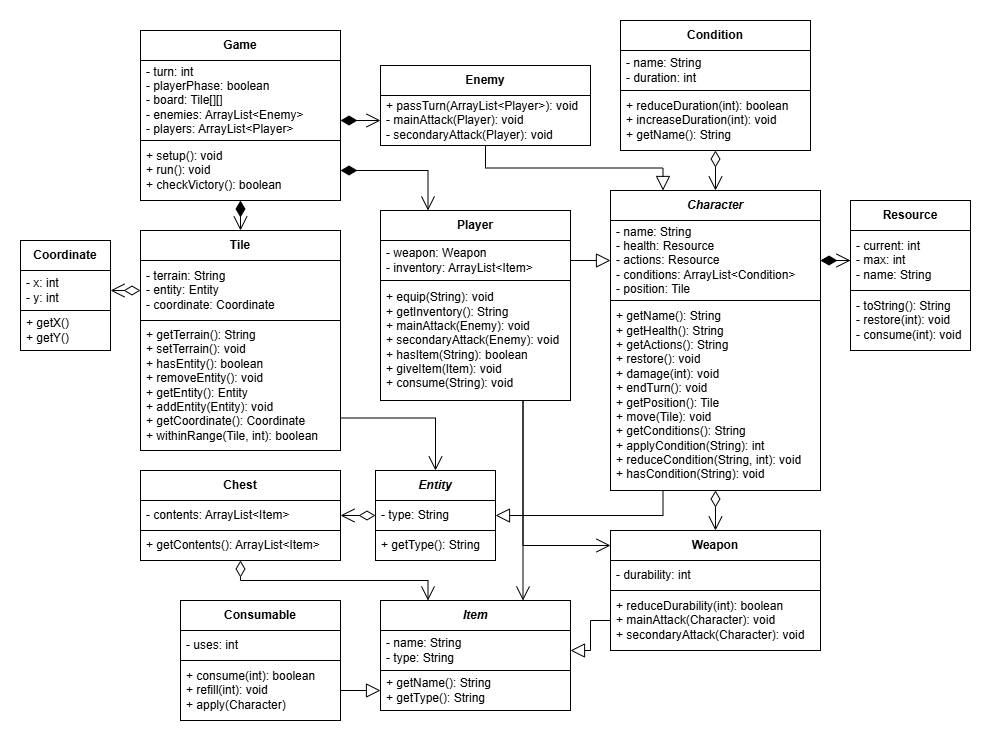

The diagram above was exported from draw.io. Its source (the exported page's mxGraphModel, read from the mxfile embedded in the PNG):
<mxGraphModel dx="1173" dy="779" grid="1" gridSize="10" guides="1" tooltips="1" connect="1" arrows="1" fold="1" page="1" pageScale="1" pageWidth="850" pageHeight="1100" math="0" shadow="0">
  <root>
    <mxCell id="0" />
    <mxCell id="1" parent="0" />
    <mxCell id="vHJMZIueQYgUc47Yw8PL-17" value="&lt;b&gt;&lt;i&gt;Character&lt;/i&gt;&lt;/b&gt;" style="html=1;whiteSpace=wrap;" parent="1" vertex="1">
      <mxGeometry x="660" y="240" width="210" height="30" as="geometry" />
    </mxCell>
    <mxCell id="vHJMZIueQYgUc47Yw8PL-18" value="&lt;div&gt;- name: String&lt;/div&gt;&lt;div&gt;- health: Resource&lt;/div&gt;&lt;div&gt;- actions: Resource&lt;/div&gt;&lt;div&gt;- conditions: ArrayList&amp;lt;Condition&amp;gt;&lt;/div&gt;&lt;div&gt;&lt;span style=&quot;background-color: transparent; color: light-dark(rgb(0, 0, 0), rgb(255, 255, 255));&quot;&gt;- position: Tile&lt;/span&gt;&lt;/div&gt;" style="html=1;whiteSpace=wrap;align=left;spacingLeft=4;" parent="1" vertex="1">
      <mxGeometry x="660" y="270" width="210" height="80" as="geometry" />
    </mxCell>
    <mxCell id="vHJMZIueQYgUc47Yw8PL-21" value="&lt;div&gt;+ getName(): String&lt;/div&gt;&lt;div&gt;+ getHealth(): String&lt;/div&gt;&lt;div&gt;+ getActions(): String&lt;/div&gt;&lt;div&gt;&lt;span style=&quot;background-color: transparent; color: light-dark(rgb(0, 0, 0), rgb(255, 255, 255));&quot;&gt;+ restore(): void&lt;/span&gt;&lt;/div&gt;&lt;div&gt;+ damage(int): void&lt;/div&gt;&lt;div&gt;+ endTurn(): void&lt;/div&gt;&lt;div&gt;+ getPosition(): Tile&lt;/div&gt;&lt;div&gt;+ move(Tile): void&lt;/div&gt;&lt;div&gt;&lt;div&gt;+ getConditions(): String&lt;/div&gt;&lt;/div&gt;&lt;div&gt;+ applyCondition(String): int&lt;/div&gt;&lt;div&gt;+ reduceCondition(String, int): void&lt;/div&gt;&lt;div&gt;+ hasCondition(String): void&lt;/div&gt;" style="html=1;whiteSpace=wrap;align=left;spacingLeft=4;" parent="1" vertex="1">
      <mxGeometry x="660" y="350" width="210" height="190" as="geometry" />
    </mxCell>
    <mxCell id="vHJMZIueQYgUc47Yw8PL-6" value="&lt;div&gt;- terrain: String&lt;/div&gt;&lt;div&gt;- entity: Entity&lt;/div&gt;&lt;div&gt;- coordinate: Coordinate&lt;/div&gt;" style="html=1;whiteSpace=wrap;align=left;spacingLeft=4;" parent="1" vertex="1">
      <mxGeometry x="190" y="310" width="200" height="60" as="geometry" />
    </mxCell>
    <mxCell id="vHJMZIueQYgUc47Yw8PL-13" value="&lt;div&gt;+ getTerrain(): String&lt;/div&gt;&lt;div&gt;+ setTerrain(): void&lt;/div&gt;&lt;div&gt;+ hasEntity(): boolean&lt;/div&gt;&lt;div&gt;+ removeEntity(): void&lt;/div&gt;&lt;div&gt;+ getEntity(): Entity&lt;/div&gt;&lt;div&gt;+ addEntity(Entity): void&lt;/div&gt;&lt;div&gt;+ getCoordinate(): Coordinate&lt;/div&gt;&lt;div&gt;+ withinRange(Tile, int): boolean&lt;/div&gt;" style="html=1;whiteSpace=wrap;align=left;spacingLeft=4;" parent="1" vertex="1">
      <mxGeometry x="190" y="370" width="200" height="130" as="geometry" />
    </mxCell>
    <mxCell id="qAfOY76HWEne-uLxUf7p-2" value="&lt;b&gt;Tile&lt;/b&gt;" style="html=1;whiteSpace=wrap;" parent="1" vertex="1">
      <mxGeometry x="190" y="280" width="200" height="30" as="geometry" />
    </mxCell>
    <mxCell id="qAfOY76HWEne-uLxUf7p-3" value="&lt;div&gt;- name: String&lt;/div&gt;&lt;div&gt;- type: String&lt;/div&gt;" style="html=1;whiteSpace=wrap;align=left;spacingLeft=4;" parent="1" vertex="1">
      <mxGeometry x="430" y="680" width="190" height="40" as="geometry" />
    </mxCell>
    <mxCell id="qAfOY76HWEne-uLxUf7p-4" value="&lt;div&gt;+ getName(): String&lt;/div&gt;&lt;div&gt;+ getType(): String&lt;/div&gt;" style="html=1;whiteSpace=wrap;align=left;spacingLeft=4;" parent="1" vertex="1">
      <mxGeometry x="430" y="720" width="190" height="40" as="geometry" />
    </mxCell>
    <mxCell id="qAfOY76HWEne-uLxUf7p-5" value="&lt;div&gt;&lt;i&gt;&lt;b&gt;Item&lt;/b&gt;&lt;/i&gt;&lt;/div&gt;" style="html=1;whiteSpace=wrap;" parent="1" vertex="1">
      <mxGeometry x="430" y="650" width="190" height="30" as="geometry" />
    </mxCell>
    <mxCell id="qAfOY76HWEne-uLxUf7p-15" value="&lt;div&gt;- uses: int&lt;/div&gt;" style="html=1;whiteSpace=wrap;align=left;spacingLeft=4;" parent="1" vertex="1">
      <mxGeometry x="230" y="680" width="160" height="30" as="geometry" />
    </mxCell>
    <mxCell id="qAfOY76HWEne-uLxUf7p-16" value="&lt;div&gt;+ consume(int): boolean&lt;/div&gt;&lt;div&gt;+ refill(int): void&lt;/div&gt;&lt;div&gt;+ apply(Character)&lt;/div&gt;" style="html=1;whiteSpace=wrap;align=left;spacingLeft=4;" parent="1" vertex="1">
      <mxGeometry x="230" y="710" width="160" height="60" as="geometry" />
    </mxCell>
    <mxCell id="qAfOY76HWEne-uLxUf7p-17" value="&lt;b&gt;Consumable&lt;/b&gt;" style="html=1;whiteSpace=wrap;" parent="1" vertex="1">
      <mxGeometry x="230" y="650" width="160" height="30" as="geometry" />
    </mxCell>
    <mxCell id="qAfOY76HWEne-uLxUf7p-19" value="&lt;div&gt;- durability: int&lt;/div&gt;" style="html=1;whiteSpace=wrap;align=left;spacingLeft=4;" parent="1" vertex="1">
      <mxGeometry x="660" y="610" width="210" height="30" as="geometry" />
    </mxCell>
    <mxCell id="qAfOY76HWEne-uLxUf7p-20" value="&lt;div&gt;+ reduceDurability(int): boolean&lt;/div&gt;&lt;div&gt;+ mainAttack(Character): void&lt;/div&gt;&lt;div&gt;+ secondaryAttack(Character): void&lt;/div&gt;" style="html=1;whiteSpace=wrap;align=left;spacingLeft=4;" parent="1" vertex="1">
      <mxGeometry x="660" y="640" width="210" height="60" as="geometry" />
    </mxCell>
    <mxCell id="qAfOY76HWEne-uLxUf7p-21" value="&lt;b&gt;Weapon&lt;/b&gt;" style="html=1;whiteSpace=wrap;" parent="1" vertex="1">
      <mxGeometry x="660" y="580" width="210" height="30" as="geometry" />
    </mxCell>
    <mxCell id="qAfOY76HWEne-uLxUf7p-22" value="&lt;div&gt;- type: String&lt;/div&gt;" style="html=1;whiteSpace=wrap;align=left;spacingLeft=4;" parent="1" vertex="1">
      <mxGeometry x="425" y="550" width="120" height="30" as="geometry" />
    </mxCell>
    <mxCell id="qAfOY76HWEne-uLxUf7p-23" value="&lt;div&gt;+ getType(): String&lt;/div&gt;" style="html=1;whiteSpace=wrap;align=left;spacingLeft=4;" parent="1" vertex="1">
      <mxGeometry x="425" y="580" width="120" height="30" as="geometry" />
    </mxCell>
    <mxCell id="qAfOY76HWEne-uLxUf7p-24" value="&lt;b&gt;&lt;i&gt;Entity&lt;/i&gt;&lt;/b&gt;" style="html=1;whiteSpace=wrap;" parent="1" vertex="1">
      <mxGeometry x="425" y="520" width="120" height="30" as="geometry" />
    </mxCell>
    <mxCell id="qAfOY76HWEne-uLxUf7p-32" value="&lt;div&gt;- contents: ArrayList&amp;lt;Item&amp;gt;&lt;/div&gt;" style="html=1;whiteSpace=wrap;align=left;spacingLeft=4;" parent="1" vertex="1">
      <mxGeometry x="190" y="550" width="200" height="30" as="geometry" />
    </mxCell>
    <mxCell id="qAfOY76HWEne-uLxUf7p-33" value="&lt;div&gt;+ getContents(): ArrayList&amp;lt;Item&amp;gt;&lt;/div&gt;" style="html=1;whiteSpace=wrap;align=left;spacingLeft=4;" parent="1" vertex="1">
      <mxGeometry x="190" y="580" width="200" height="30" as="geometry" />
    </mxCell>
    <mxCell id="qAfOY76HWEne-uLxUf7p-34" value="&lt;b&gt;Chest&lt;/b&gt;" style="html=1;whiteSpace=wrap;" parent="1" vertex="1">
      <mxGeometry x="190" y="520" width="200" height="30" as="geometry" />
    </mxCell>
    <mxCell id="qAfOY76HWEne-uLxUf7p-43" value="&lt;div&gt;- turn: int&lt;/div&gt;&lt;div&gt;- playerPhase: boolean&lt;/div&gt;&lt;div&gt;- board: Tile[][]&lt;/div&gt;&lt;div&gt;&lt;span style=&quot;background-color: transparent; color: light-dark(rgb(0, 0, 0), rgb(255, 255, 255));&quot;&gt;- enemies: ArrayList&amp;lt;Enemy&amp;gt;&lt;/span&gt;&lt;/div&gt;&lt;div&gt;&lt;span style=&quot;background-color: transparent; color: light-dark(rgb(0, 0, 0), rgb(255, 255, 255));&quot;&gt;- players: ArrayList&amp;lt;Player&amp;gt;&lt;/span&gt;&lt;/div&gt;" style="html=1;whiteSpace=wrap;align=left;spacingLeft=4;" parent="1" vertex="1">
      <mxGeometry x="190" y="110" width="200" height="80" as="geometry" />
    </mxCell>
    <mxCell id="qAfOY76HWEne-uLxUf7p-44" value="&lt;div&gt;&lt;span style=&quot;background-color: transparent; color: light-dark(rgb(0, 0, 0), rgb(255, 255, 255));&quot;&gt;+ setup(): void&lt;/span&gt;&lt;/div&gt;&lt;div&gt;+ run(): void&lt;/div&gt;&lt;div&gt;+ checkVictory(): boolean&lt;/div&gt;" style="html=1;whiteSpace=wrap;align=left;spacingLeft=4;" parent="1" vertex="1">
      <mxGeometry x="190" y="190" width="200" height="60" as="geometry" />
    </mxCell>
    <mxCell id="qAfOY76HWEne-uLxUf7p-45" value="&lt;b&gt;Game&lt;/b&gt;" style="html=1;whiteSpace=wrap;" parent="1" vertex="1">
      <mxGeometry x="190" y="80" width="200" height="30" as="geometry" />
    </mxCell>
    <mxCell id="YNOjr5ShJ2nYMpBRV0k3-4" value="&lt;b&gt;Resource&lt;/b&gt;" style="html=1;whiteSpace=wrap;" vertex="1" parent="1">
      <mxGeometry x="900" y="250" width="120" height="30" as="geometry" />
    </mxCell>
    <mxCell id="YNOjr5ShJ2nYMpBRV0k3-59" value="" style="edgeStyle=orthogonalEdgeStyle;rounded=0;orthogonalLoop=1;jettySize=auto;html=1;" edge="1" parent="1" source="YNOjr5ShJ2nYMpBRV0k3-5" target="vHJMZIueQYgUc47Yw8PL-18">
      <mxGeometry relative="1" as="geometry" />
    </mxCell>
    <mxCell id="YNOjr5ShJ2nYMpBRV0k3-5" value="&lt;div&gt;- current: int&lt;/div&gt;&lt;div&gt;- max: int&lt;/div&gt;&lt;div&gt;- name: String&lt;/div&gt;" style="html=1;whiteSpace=wrap;align=left;spacingLeft=4;" vertex="1" parent="1">
      <mxGeometry x="900" y="280" width="120" height="60" as="geometry" />
    </mxCell>
    <mxCell id="YNOjr5ShJ2nYMpBRV0k3-6" value="- toString(): String&lt;br&gt;&lt;div&gt;- restore(int): void&lt;/div&gt;&lt;div&gt;- consume(int): void&lt;/div&gt;" style="html=1;whiteSpace=wrap;align=left;spacingLeft=4;" vertex="1" parent="1">
      <mxGeometry x="900" y="340" width="120" height="60" as="geometry" />
    </mxCell>
    <mxCell id="YNOjr5ShJ2nYMpBRV0k3-8" value="&lt;div&gt;- x: int&lt;/div&gt;&lt;div&gt;- y: int&lt;/div&gt;" style="html=1;whiteSpace=wrap;align=left;spacingLeft=4;" vertex="1" parent="1">
      <mxGeometry x="70" y="320" width="90" height="40" as="geometry" />
    </mxCell>
    <mxCell id="YNOjr5ShJ2nYMpBRV0k3-9" value="&lt;div&gt;+ getX()&lt;/div&gt;&lt;div&gt;+ getY()&lt;/div&gt;" style="html=1;whiteSpace=wrap;align=left;spacingLeft=4;" vertex="1" parent="1">
      <mxGeometry x="70" y="360" width="90" height="40" as="geometry" />
    </mxCell>
    <mxCell id="YNOjr5ShJ2nYMpBRV0k3-10" value="&lt;b&gt;Coordinate&lt;/b&gt;" style="html=1;whiteSpace=wrap;" vertex="1" parent="1">
      <mxGeometry x="70" y="290" width="90" height="30" as="geometry" />
    </mxCell>
    <mxCell id="YNOjr5ShJ2nYMpBRV0k3-12" value="&lt;div&gt;- weapon: Weapon&lt;/div&gt;&lt;div&gt;&lt;span style=&quot;background-color: transparent; color: light-dark(rgb(0, 0, 0), rgb(255, 255, 255));&quot;&gt;- inventory: ArrayList&amp;lt;Item&amp;gt;&lt;/span&gt;&lt;/div&gt;" style="html=1;whiteSpace=wrap;align=left;spacingLeft=4;" vertex="1" parent="1">
      <mxGeometry x="430" y="290" width="190" height="40" as="geometry" />
    </mxCell>
    <mxCell id="YNOjr5ShJ2nYMpBRV0k3-13" value="&lt;div&gt;+ equip(String): void&lt;/div&gt;&lt;div&gt;+ getInventory(): String&lt;/div&gt;&lt;div&gt;+ mainAttack(Enemy): void&lt;/div&gt;&lt;div&gt;+ secondaryAttack(Enemy): void&lt;/div&gt;&lt;div&gt;+ hasItem(String): boolean&lt;/div&gt;&lt;div&gt;+ giveItem(Item): void&lt;/div&gt;&lt;div&gt;+ consume(String): void&lt;/div&gt;" style="html=1;whiteSpace=wrap;align=left;spacingLeft=4;" vertex="1" parent="1">
      <mxGeometry x="430" y="330" width="190" height="120" as="geometry" />
    </mxCell>
    <mxCell id="YNOjr5ShJ2nYMpBRV0k3-14" value="&lt;div&gt;&lt;b style=&quot;&quot;&gt;Player&lt;/b&gt;&lt;/div&gt;" style="html=1;whiteSpace=wrap;" vertex="1" parent="1">
      <mxGeometry x="430" y="260" width="190" height="30" as="geometry" />
    </mxCell>
    <mxCell id="YNOjr5ShJ2nYMpBRV0k3-16" value="&lt;div&gt;+ passTurn(ArrayList&amp;lt;Player&amp;gt;): void&lt;/div&gt;&lt;div&gt;- mainAttack(Player): void&lt;/div&gt;&lt;div&gt;- secondaryAttack(Player): void&lt;br&gt;&lt;/div&gt;" style="html=1;whiteSpace=wrap;align=left;spacingLeft=4;" vertex="1" parent="1">
      <mxGeometry x="430" y="145" width="210" height="50" as="geometry" />
    </mxCell>
    <mxCell id="YNOjr5ShJ2nYMpBRV0k3-17" value="&lt;div&gt;&lt;b style=&quot;&quot;&gt;Enemy&lt;/b&gt;&lt;/div&gt;" style="html=1;whiteSpace=wrap;" vertex="1" parent="1">
      <mxGeometry x="430" y="115" width="210" height="30" as="geometry" />
    </mxCell>
    <mxCell id="YNOjr5ShJ2nYMpBRV0k3-19" value="&lt;div&gt;- name: String&lt;/div&gt;&lt;div&gt;- duration: int&lt;/div&gt;" style="html=1;whiteSpace=wrap;align=left;spacingLeft=4;" vertex="1" parent="1">
      <mxGeometry x="670" y="100" width="190" height="40" as="geometry" />
    </mxCell>
    <mxCell id="YNOjr5ShJ2nYMpBRV0k3-20" value="&lt;div&gt;+ reduceDuration(int): boolean&lt;/div&gt;&lt;div&gt;+ increaseDuration(int): void&lt;/div&gt;&lt;div&gt;+ getName(): String&lt;/div&gt;" style="html=1;whiteSpace=wrap;align=left;spacingLeft=4;" vertex="1" parent="1">
      <mxGeometry x="670" y="140" width="190" height="60" as="geometry" />
    </mxCell>
    <mxCell id="YNOjr5ShJ2nYMpBRV0k3-21" value="&lt;b&gt;Condition&lt;/b&gt;" style="html=1;whiteSpace=wrap;" vertex="1" parent="1">
      <mxGeometry x="670" y="70" width="190" height="30" as="geometry" />
    </mxCell>
    <mxCell id="YNOjr5ShJ2nYMpBRV0k3-28" value="" style="endArrow=open;html=1;endSize=12;startArrow=diamondThin;startSize=14;startFill=0;edgeStyle=orthogonalEdgeStyle;align=left;verticalAlign=bottom;rounded=0;exitX=0;exitY=0.5;exitDx=0;exitDy=0;entryX=1;entryY=0.5;entryDx=0;entryDy=0;" edge="1" parent="1" source="vHJMZIueQYgUc47Yw8PL-6" target="YNOjr5ShJ2nYMpBRV0k3-8">
      <mxGeometry x="-1" y="3" relative="1" as="geometry">
        <mxPoint x="120" y="498.75" as="sourcePoint" />
        <mxPoint x="70" y="498.75" as="targetPoint" />
      </mxGeometry>
    </mxCell>
    <mxCell id="YNOjr5ShJ2nYMpBRV0k3-36" value="" style="endArrow=open;html=1;endSize=12;startArrow=diamondThin;startSize=14;startFill=1;edgeStyle=orthogonalEdgeStyle;align=left;verticalAlign=bottom;rounded=0;exitX=0.5;exitY=1;exitDx=0;exitDy=0;entryX=0.5;entryY=0;entryDx=0;entryDy=0;" edge="1" parent="1" source="qAfOY76HWEne-uLxUf7p-44" target="qAfOY76HWEne-uLxUf7p-2">
      <mxGeometry x="-1" y="3" relative="1" as="geometry">
        <mxPoint x="430" y="240" as="sourcePoint" />
        <mxPoint x="495" y="280" as="targetPoint" />
      </mxGeometry>
    </mxCell>
    <mxCell id="YNOjr5ShJ2nYMpBRV0k3-39" value="" style="endArrow=open;html=1;endSize=12;startArrow=diamondThin;startSize=14;startFill=0;edgeStyle=orthogonalEdgeStyle;align=left;verticalAlign=bottom;rounded=0;exitX=0;exitY=0.5;exitDx=0;exitDy=0;entryX=1;entryY=0.5;entryDx=0;entryDy=0;" edge="1" parent="1" source="qAfOY76HWEne-uLxUf7p-22" target="qAfOY76HWEne-uLxUf7p-32">
      <mxGeometry x="-1" y="3" relative="1" as="geometry">
        <mxPoint x="410" y="620" as="sourcePoint" />
        <mxPoint x="450" y="715" as="targetPoint" />
      </mxGeometry>
    </mxCell>
    <mxCell id="YNOjr5ShJ2nYMpBRV0k3-41" value="" style="endArrow=block;endFill=0;endSize=12;html=1;rounded=0;edgeStyle=orthogonalEdgeStyle;exitX=1;exitY=0.5;exitDx=0;exitDy=0;entryX=0;entryY=0.5;entryDx=0;entryDy=0;" edge="1" parent="1" source="qAfOY76HWEne-uLxUf7p-16" target="qAfOY76HWEne-uLxUf7p-4">
      <mxGeometry width="160" relative="1" as="geometry">
        <mxPoint x="570" y="800" as="sourcePoint" />
        <mxPoint x="410" y="800" as="targetPoint" />
      </mxGeometry>
    </mxCell>
    <mxCell id="YNOjr5ShJ2nYMpBRV0k3-43" value="" style="endArrow=block;endFill=0;endSize=12;html=1;rounded=0;edgeStyle=orthogonalEdgeStyle;exitX=0;exitY=0.5;exitDx=0;exitDy=0;entryX=1;entryY=0.5;entryDx=0;entryDy=0;" edge="1" parent="1" source="qAfOY76HWEne-uLxUf7p-20" target="qAfOY76HWEne-uLxUf7p-3">
      <mxGeometry width="160" relative="1" as="geometry">
        <mxPoint x="640" y="780" as="sourcePoint" />
        <mxPoint x="680" y="780" as="targetPoint" />
      </mxGeometry>
    </mxCell>
    <mxCell id="YNOjr5ShJ2nYMpBRV0k3-47" value="" style="endArrow=open;html=1;endSize=12;startArrow=diamondThin;startSize=14;startFill=0;edgeStyle=orthogonalEdgeStyle;align=left;verticalAlign=bottom;rounded=0;exitX=0.5;exitY=1;exitDx=0;exitDy=0;entryX=0.5;entryY=0;entryDx=0;entryDy=0;" edge="1" parent="1" source="vHJMZIueQYgUc47Yw8PL-21" target="qAfOY76HWEne-uLxUf7p-21">
      <mxGeometry x="-1" y="3" relative="1" as="geometry">
        <mxPoint x="1000" y="600" as="sourcePoint" />
        <mxPoint x="1170" y="640" as="targetPoint" />
        <Array as="points">
          <mxPoint x="765" y="570" />
          <mxPoint x="765" y="570" />
        </Array>
      </mxGeometry>
    </mxCell>
    <mxCell id="YNOjr5ShJ2nYMpBRV0k3-48" value="" style="endArrow=open;html=1;endSize=12;startArrow=diamondThin;startSize=14;startFill=1;edgeStyle=orthogonalEdgeStyle;align=left;verticalAlign=bottom;rounded=0;exitX=1;exitY=0.5;exitDx=0;exitDy=0;entryX=0;entryY=0.5;entryDx=0;entryDy=0;" edge="1" parent="1" source="vHJMZIueQYgUc47Yw8PL-18" target="YNOjr5ShJ2nYMpBRV0k3-5">
      <mxGeometry x="-1" y="3" relative="1" as="geometry">
        <mxPoint x="1060" y="520" as="sourcePoint" />
        <mxPoint x="1060" y="550" as="targetPoint" />
      </mxGeometry>
    </mxCell>
    <mxCell id="YNOjr5ShJ2nYMpBRV0k3-50" value="" style="endArrow=block;endFill=0;endSize=12;html=1;rounded=0;edgeStyle=orthogonalEdgeStyle;exitX=1;exitY=0.5;exitDx=0;exitDy=0;entryX=0;entryY=0.5;entryDx=0;entryDy=0;" edge="1" parent="1" source="YNOjr5ShJ2nYMpBRV0k3-12" target="vHJMZIueQYgUc47Yw8PL-18">
      <mxGeometry width="160" relative="1" as="geometry">
        <mxPoint x="600" y="450" as="sourcePoint" />
        <mxPoint x="640" y="450" as="targetPoint" />
      </mxGeometry>
    </mxCell>
    <mxCell id="YNOjr5ShJ2nYMpBRV0k3-55" value="" style="endArrow=open;html=1;endSize=12;startArrow=none;startSize=14;startFill=0;edgeStyle=orthogonalEdgeStyle;align=left;verticalAlign=bottom;rounded=0;exitX=1;exitY=0.75;exitDx=0;exitDy=0;entryX=0.5;entryY=0;entryDx=0;entryDy=0;" edge="1" parent="1" source="vHJMZIueQYgUc47Yw8PL-13" target="qAfOY76HWEne-uLxUf7p-24">
      <mxGeometry x="-1" y="3" relative="1" as="geometry">
        <mxPoint x="505" y="480" as="sourcePoint" />
        <mxPoint x="465" y="480" as="targetPoint" />
      </mxGeometry>
    </mxCell>
    <mxCell id="YNOjr5ShJ2nYMpBRV0k3-56" value="" style="endArrow=open;html=1;endSize=12;startArrow=none;startSize=14;startFill=0;edgeStyle=orthogonalEdgeStyle;align=left;verticalAlign=bottom;rounded=0;exitX=0.75;exitY=1;exitDx=0;exitDy=0;entryX=0.75;entryY=0;entryDx=0;entryDy=0;" edge="1" parent="1" source="YNOjr5ShJ2nYMpBRV0k3-13" target="qAfOY76HWEne-uLxUf7p-5">
      <mxGeometry x="-1" y="3" relative="1" as="geometry">
        <mxPoint x="560" y="510" as="sourcePoint" />
        <mxPoint x="655" y="562" as="targetPoint" />
      </mxGeometry>
    </mxCell>
    <mxCell id="YNOjr5ShJ2nYMpBRV0k3-57" value="" style="endArrow=open;html=1;endSize=12;startArrow=diamondThin;startSize=14;startFill=0;edgeStyle=orthogonalEdgeStyle;align=left;verticalAlign=bottom;rounded=0;exitX=0.5;exitY=1;exitDx=0;exitDy=0;entryX=0.25;entryY=0;entryDx=0;entryDy=0;" edge="1" parent="1" source="qAfOY76HWEne-uLxUf7p-33" target="qAfOY76HWEne-uLxUf7p-5">
      <mxGeometry x="-1" y="3" relative="1" as="geometry">
        <mxPoint x="580" y="540" as="sourcePoint" />
        <mxPoint x="580" y="740" as="targetPoint" />
      </mxGeometry>
    </mxCell>
    <mxCell id="YNOjr5ShJ2nYMpBRV0k3-58" value="" style="endArrow=open;html=1;endSize=12;startArrow=none;startSize=14;startFill=0;edgeStyle=orthogonalEdgeStyle;align=left;verticalAlign=bottom;rounded=0;exitX=0.75;exitY=1;exitDx=0;exitDy=0;entryX=0;entryY=0.5;entryDx=0;entryDy=0;" edge="1" parent="1" source="YNOjr5ShJ2nYMpBRV0k3-13" target="qAfOY76HWEne-uLxUf7p-21">
      <mxGeometry x="-1" y="3" relative="1" as="geometry">
        <mxPoint x="610" y="560" as="sourcePoint" />
        <mxPoint x="610" y="760" as="targetPoint" />
      </mxGeometry>
    </mxCell>
    <mxCell id="YNOjr5ShJ2nYMpBRV0k3-60" value="" style="endArrow=open;html=1;endSize=12;startArrow=diamondThin;startSize=14;startFill=0;edgeStyle=orthogonalEdgeStyle;align=left;verticalAlign=bottom;rounded=0;exitX=0.5;exitY=1;exitDx=0;exitDy=0;entryX=0.5;entryY=0;entryDx=0;entryDy=0;" edge="1" parent="1" source="YNOjr5ShJ2nYMpBRV0k3-20" target="vHJMZIueQYgUc47Yw8PL-17">
      <mxGeometry x="-1" y="3" relative="1" as="geometry">
        <mxPoint x="970" y="198.75" as="sourcePoint" />
        <mxPoint x="930" y="198.75" as="targetPoint" />
      </mxGeometry>
    </mxCell>
    <mxCell id="YNOjr5ShJ2nYMpBRV0k3-61" value="" style="endArrow=block;endFill=0;endSize=12;html=1;rounded=0;edgeStyle=orthogonalEdgeStyle;exitX=0.5;exitY=1;exitDx=0;exitDy=0;entryX=0.25;entryY=0;entryDx=0;entryDy=0;" edge="1" parent="1" source="YNOjr5ShJ2nYMpBRV0k3-16" target="vHJMZIueQYgUc47Yw8PL-17">
      <mxGeometry width="160" relative="1" as="geometry">
        <mxPoint x="620" y="219.38" as="sourcePoint" />
        <mxPoint x="660" y="219.38" as="targetPoint" />
      </mxGeometry>
    </mxCell>
    <mxCell id="YNOjr5ShJ2nYMpBRV0k3-63" value="" style="endArrow=open;html=1;endSize=12;startArrow=diamondThin;startSize=14;startFill=1;edgeStyle=orthogonalEdgeStyle;align=left;verticalAlign=bottom;rounded=0;exitX=1;exitY=0.75;exitDx=0;exitDy=0;entryX=0;entryY=0.5;entryDx=0;entryDy=0;" edge="1" parent="1" source="qAfOY76HWEne-uLxUf7p-43" target="YNOjr5ShJ2nYMpBRV0k3-16">
      <mxGeometry x="-1" y="3" relative="1" as="geometry">
        <mxPoint x="460" y="205" as="sourcePoint" />
        <mxPoint x="460" y="235" as="targetPoint" />
      </mxGeometry>
    </mxCell>
    <mxCell id="YNOjr5ShJ2nYMpBRV0k3-65" value="" style="endArrow=open;html=1;endSize=12;startArrow=diamondThin;startSize=14;startFill=1;edgeStyle=orthogonalEdgeStyle;align=left;verticalAlign=bottom;rounded=0;exitX=1;exitY=0.5;exitDx=0;exitDy=0;entryX=0.25;entryY=0;entryDx=0;entryDy=0;" edge="1" parent="1" source="qAfOY76HWEne-uLxUf7p-44" target="YNOjr5ShJ2nYMpBRV0k3-14">
      <mxGeometry x="-1" y="3" relative="1" as="geometry">
        <mxPoint x="430" y="219.38" as="sourcePoint" />
        <mxPoint x="470" y="219.38" as="targetPoint" />
      </mxGeometry>
    </mxCell>
    <mxCell id="YNOjr5ShJ2nYMpBRV0k3-66" value="" style="endArrow=block;endFill=0;endSize=12;html=1;rounded=0;edgeStyle=orthogonalEdgeStyle;exitX=0.25;exitY=1;exitDx=0;exitDy=0;entryX=1;entryY=0.5;entryDx=0;entryDy=0;" edge="1" parent="1" source="vHJMZIueQYgUc47Yw8PL-21" target="qAfOY76HWEne-uLxUf7p-22">
      <mxGeometry width="160" relative="1" as="geometry">
        <mxPoint x="650" y="560" as="sourcePoint" />
        <mxPoint x="610" y="590" as="targetPoint" />
      </mxGeometry>
    </mxCell>
  </root>
</mxGraphModel>